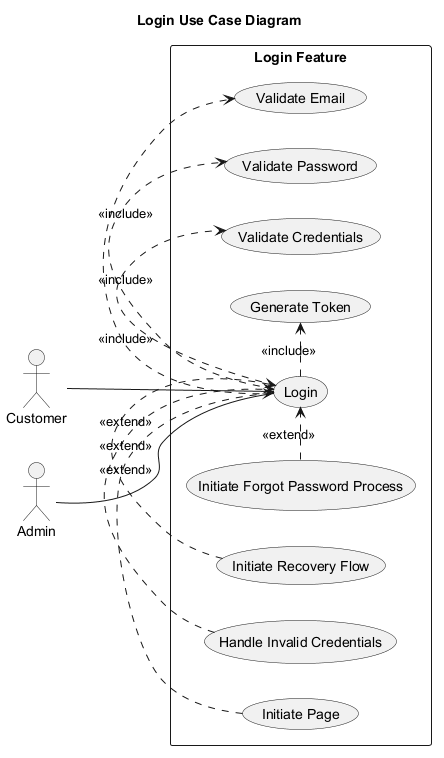

The diagram above was rendered by PlantUML. Its source (embedded in the PNG):
@startuml
' Auto-generated by AutoForge Architecture Agent
' Diagram type: UML Use Case Diagram
left to right direction
skinparam packageStyle rectangle
skinparam shadowing false

title Login Use Case Diagram

actor "Customer" as ACT_001
actor "Admin" as ACT_002

rectangle "Login Feature" {
  usecase "Login" as UC_001
  usecase "Validate Email" as UC_002
  usecase "Validate Password" as UC_003
  usecase "Validate Credentials" as UC_004
  usecase "Generate Token" as UC_005
  usecase "Initiate Forgot Password Process" as UC_006
  usecase "Initiate Recovery Flow" as UC_007
  usecase "Handle Invalid Credentials" as UC_008
  usecase "Initiate Page" as UC_009
}

ACT_001 -- UC_001
ACT_002 -- UC_001
UC_001 .> UC_002 : <<include>>
UC_001 .> UC_003 : <<include>>
UC_001 .> UC_004 : <<include>>
UC_001 .> UC_005 : <<include>>
UC_006 .> UC_001 : <<extend>>
UC_007 .> UC_001 : <<extend>>
UC_008 .> UC_001 : <<extend>>
UC_009 .> UC_001 : <<extend>>

@enduml